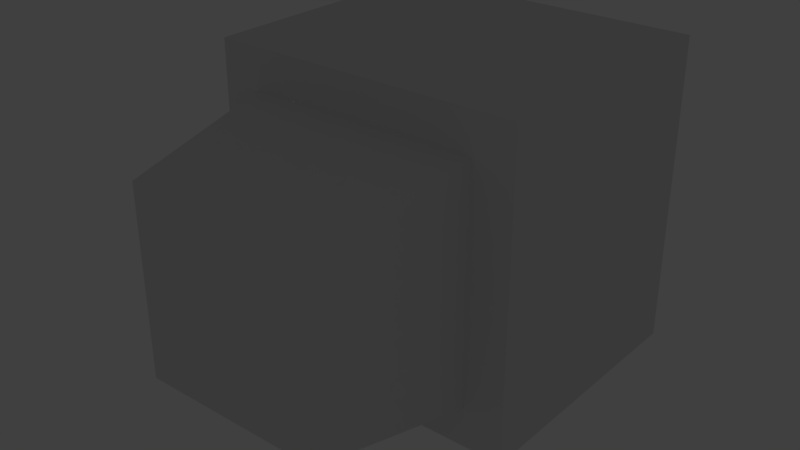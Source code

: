 # Source: crt.blend  (saved by Blender 2.79.0; exported with 4.5.12 LTS)
import bpy
from mathutils import Matrix  # noqa: F401  (used for matrix-valued properties, if any)

bpy.ops.wm.read_factory_settings(use_empty=True)
scene = bpy.context.scene
scene.name = 'Scene'

# ---- collections
col_collection_1 = bpy.data.collections.new('Collection 1'); scene.collection.children.link(col_collection_1)

# ---- materials (node trees are filled in below, after node groups)
mat_material = bpy.data.materials.new('Material')
mat_material.alpha_threshold = 0.0
mat_material.use_transparent_shadow = False
mat_material.roughness = 0.5
mat_material.line_color = (0.0, 0.0, 0.0, 1.0)

# ---- material node trees

# ---- world
world_world = bpy.data.worlds.new('World'); scene.world = world_world
world_world.color = (0.05088, 0.05088, 0.05088)
world_world.use_sun_shadow = False
world_world.sun_shadow_jitter_overblur = 0.0
world_world.cycles.sampling_method = 'MANUAL'

# ---- lights
light_point = bpy.data.lights.new('Point', 'POINT')
light_point.transmission_factor = 0.0
light_point.energy = 100.0
light_point.shadow_buffer_clip_start = 0.5
light_point.shadow_soft_size = 0.1
light_point.shadow_maximum_resolution = 0.006
light_point.use_absolute_resolution = True

# ---- meshes
me_cube = bpy.data.meshes.new('Cube')
me_cube.from_pydata([(1.69, 3.632, -1.69), (1.0, -1.0, -1.0), (-1.0, -1.0, -1.0), (-1.69, 3.632, -1.69), (1.69, 3.632, 1.69), (1.0, -1.0, 1.0), (-1.0, -1.0, 1.0), (-1.69, 3.632, 1.69), (1.69, 0.7255, -1.69), (-1.69, 0.7255, -1.69), (1.69, 0.7255, 1.69), (-1.69, 0.7255, 1.69)], [], [(0, 1, 2, 3), (4, 7, 6, 5), (0, 4, 5, 1), (1, 5, 6, 2), (2, 6, 7, 3), (0, 3, 9, 8), (10, 8, 9, 11), (4, 0, 8, 10), (7, 4, 10, 11), (3, 7, 11, 9)])
me_cube.materials.append(mat_material)
me_cube.use_remesh_preserve_volume = False
me_cube.use_remesh_preserve_attributes = False
me_cube.use_mirror_vertex_groups = False
me_cube.update()

# ---- objects
ob_point = bpy.data.objects.new('Point', light_point)
ob_cube = bpy.data.objects.new('Cube', me_cube)

# ---- transforms, parenting, visibility, modifiers, constraints
ob_point.location = (-0.0856, -0.7054, 1.949)
ob_point.lineart.crease_threshold = 0.0
ob_cube.location = (0.0, -2.12, 1.889)
ob_cube.lock_rotations_4d = False
ob_cube.empty_display_type = 'ARROWS'
ob_cube.lineart.crease_threshold = 0.0

# ---- collection membership
col_collection_1.objects.link(ob_point)
col_collection_1.objects.link(ob_cube)

# ---- scene / render settings (as saved in the file)
scene.frame_start = 1; scene.frame_end = 250; scene.frame_set(1)
scene.render.engine = 'BLENDER_EEVEE_NEXT'
scene.render.resolution_percentage = 50
scene.render.dither_intensity = 0.0
scene.cycles.use_denoising = False
scene.cycles.samples = 128
scene.cycles.sampling_pattern = 'TABULATED_SOBOL'
scene.cycles.use_adaptive_sampling = False
scene.cycles.use_light_tree = False
scene.cycles.blur_glossy = 0.0
scene.cycles.sample_clamp_indirect = 0.0
scene.view_settings.view_transform = 'Standard'
bpy.context.view_layer.update()

# ---- added for rendering (the .blend has no active camera): camera
cam_auto = bpy.data.cameras.new('AutoCamera')
cam_auto.lens = 50.0
cam_auto.sensor_width = 36.0
cam_auto.clip_end = 1000.0
ob_auto_camera = bpy.data.objects.new('AutoCamera', cam_auto)
scene.collection.objects.link(ob_auto_camera)
ob_auto_camera.location = (6.15896, -8.19515, 6.81618)
ob_auto_camera.rotation_euler = (1.09748, -7.21219e-08, 0.694738)
scene.camera = ob_auto_camera
bpy.context.view_layer.update()
